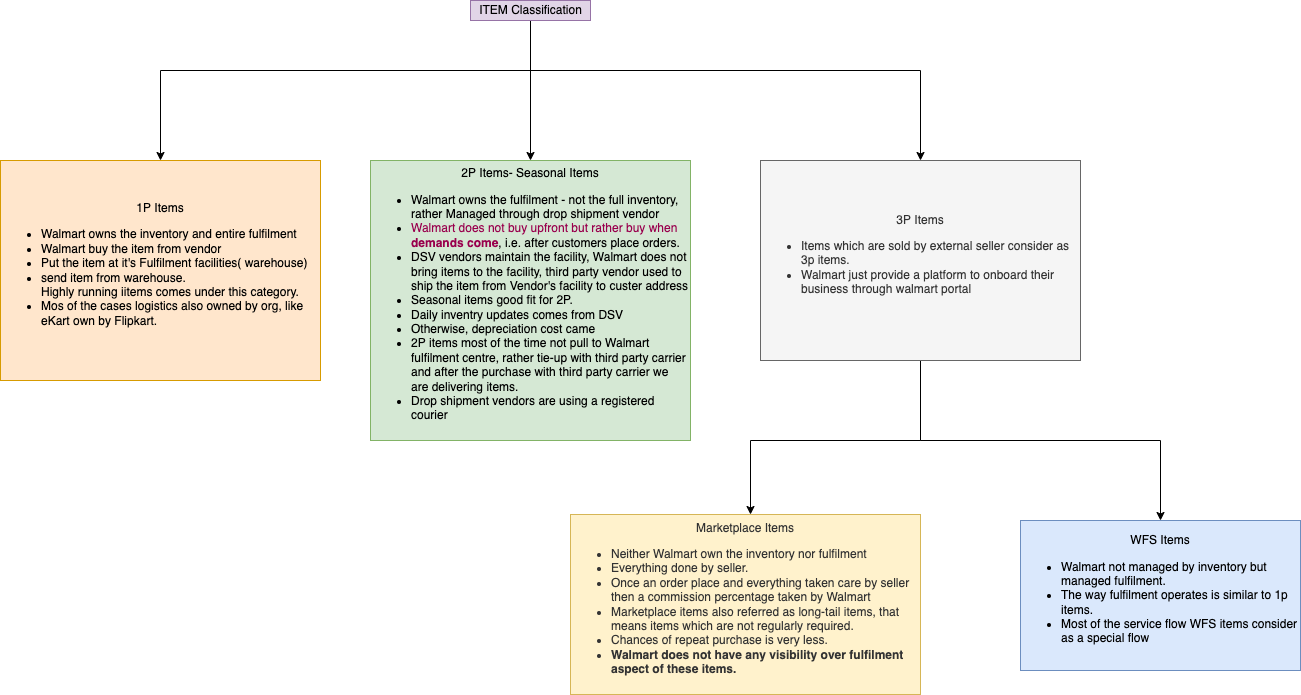

The diagram above was exported from draw.io. Its source (the exported page's mxGraphModel, read from the mxfile embedded in the PNG):
<mxGraphModel dx="1106" dy="807" grid="1" gridSize="10" guides="1" tooltips="1" connect="1" arrows="1" fold="1" page="1" pageScale="1" pageWidth="1100" pageHeight="850" math="0" shadow="0">
  <root>
    <mxCell id="0" />
    <mxCell id="1" parent="0" />
    <mxCell id="Y1UmYHQsfAa3v9OYcP2q-1" value="&lt;div&gt;1P Items&lt;/div&gt;&lt;div&gt;&lt;ul&gt;&lt;li style=&quot;text-align: left&quot;&gt;&lt;span&gt;Walmart owns the inventory and entire fulfilment&amp;nbsp;&lt;/span&gt;&lt;/li&gt;&lt;li style=&quot;text-align: left&quot;&gt;&lt;span&gt;Walmart buy the item from vendor&lt;/span&gt;&lt;br&gt;&lt;/li&gt;&lt;li style=&quot;text-align: left&quot;&gt;&lt;span&gt;Put the item at it's Fulfilment facilities( warehouse)&lt;/span&gt;&lt;br&gt;&lt;/li&gt;&lt;li&gt;&lt;div style=&quot;text-align: left&quot;&gt;send item from warehouse.&lt;/div&gt;&lt;div style=&quot;text-align: left&quot;&gt;Highly running iitems comes under this category.&amp;nbsp;&lt;/div&gt;&lt;/li&gt;&lt;li&gt;&lt;div style=&quot;text-align: left&quot;&gt;Mos of the cases logistics also owned by org, like eKart own by Flipkart.&lt;/div&gt;&lt;/li&gt;&lt;/ul&gt;&lt;/div&gt;" style="text;html=1;strokeColor=#d79b00;fillColor=#ffe6cc;align=center;verticalAlign=middle;whiteSpace=wrap;rounded=0;" vertex="1" parent="1">
      <mxGeometry x="20" y="180" width="320" height="220" as="geometry" />
    </mxCell>
    <mxCell id="Y1UmYHQsfAa3v9OYcP2q-2" value="&lt;div&gt;2P Items- Seasonal Items&lt;/div&gt;&lt;div&gt;&lt;ul&gt;&lt;li style=&quot;text-align: left&quot;&gt;&lt;span&gt;Walmart owns the fulfilment - not the full inventory, rather&amp;nbsp;&lt;/span&gt;Managed through drop shipment vendor&lt;/li&gt;&lt;li style=&quot;text-align: left&quot;&gt;&lt;font color=&quot;#99004d&quot;&gt;Walmart does not buy upfront but rather buy when&lt;/font&gt; &lt;font color=&quot;#99004d&quot;&gt;&lt;b&gt;demands come&lt;/b&gt;&lt;/font&gt;, i.e. after customers place orders.&lt;/li&gt;&lt;li style=&quot;text-align: left&quot;&gt;DSV vendors maintain the facility, Walmart does not bring items to the facility, third party vendor used to ship the item from Vendor's facility to custer address&lt;/li&gt;&lt;li style=&quot;text-align: left&quot;&gt;Seasonal items good fit for 2P.&lt;/li&gt;&lt;li style=&quot;text-align: left&quot;&gt;Daily inventry updates comes from DSV&lt;/li&gt;&lt;li style=&quot;text-align: left&quot;&gt;Otherwise, depreciation cost came&lt;/li&gt;&lt;li style=&quot;text-align: left&quot;&gt;2P items most of the time not pull to Walmart fulfilment centre, rather tie-up with third party carrier and after the purchase with third party carrier we are delivering items.&lt;/li&gt;&lt;li style=&quot;text-align: left&quot;&gt;Drop shipment vendors are using a registered courier&lt;/li&gt;&lt;/ul&gt;&lt;/div&gt;" style="text;html=1;strokeColor=#82b366;fillColor=#d5e8d4;align=center;verticalAlign=middle;whiteSpace=wrap;rounded=0;" vertex="1" parent="1">
      <mxGeometry x="390" y="180" width="320" height="280" as="geometry" />
    </mxCell>
    <mxCell id="Y1UmYHQsfAa3v9OYcP2q-3" style="edgeStyle=orthogonalEdgeStyle;rounded=0;orthogonalLoop=1;jettySize=auto;html=1;" edge="1" parent="1" source="Y1UmYHQsfAa3v9OYcP2q-5" target="Y1UmYHQsfAa3v9OYcP2q-6">
      <mxGeometry relative="1" as="geometry">
        <mxPoint x="940" y="490" as="targetPoint" />
        <Array as="points">
          <mxPoint x="940" y="460" />
          <mxPoint x="770" y="460" />
        </Array>
      </mxGeometry>
    </mxCell>
    <mxCell id="Y1UmYHQsfAa3v9OYcP2q-4" style="edgeStyle=orthogonalEdgeStyle;rounded=0;orthogonalLoop=1;jettySize=auto;html=1;entryX=0.5;entryY=0;entryDx=0;entryDy=0;" edge="1" parent="1" source="Y1UmYHQsfAa3v9OYcP2q-5" target="KqCK5x4IG6CnWjLUV-7p-1">
      <mxGeometry relative="1" as="geometry">
        <mxPoint x="1180" y="550" as="targetPoint" />
        <Array as="points">
          <mxPoint x="940" y="460" />
          <mxPoint x="1180" y="460" />
        </Array>
      </mxGeometry>
    </mxCell>
    <mxCell id="Y1UmYHQsfAa3v9OYcP2q-5" value="&lt;div&gt;3P Items&lt;/div&gt;&lt;div&gt;&lt;ul&gt;&lt;li style=&quot;text-align: left&quot;&gt;Items which are sold by external seller consider as 3p items.&lt;/li&gt;&lt;li style=&quot;text-align: left&quot;&gt;Walmart just provide a platform to onboard their business through walmart portal&lt;/li&gt;&lt;/ul&gt;&lt;/div&gt;" style="text;html=1;strokeColor=#666666;fillColor=#f5f5f5;align=center;verticalAlign=middle;whiteSpace=wrap;rounded=0;fontColor=#333333;" vertex="1" parent="1">
      <mxGeometry x="780" y="180" width="320" height="200" as="geometry" />
    </mxCell>
    <mxCell id="Y1UmYHQsfAa3v9OYcP2q-6" value="&lt;div style=&quot;color: rgb(51, 51, 51);&quot;&gt;Marketplace Items&lt;/div&gt;&lt;div style=&quot;color: rgb(51, 51, 51);&quot;&gt;&lt;ul&gt;&lt;li style=&quot;text-align: left;&quot;&gt;Neither Walmart own the inventory nor fulfilment&lt;/li&gt;&lt;li style=&quot;text-align: left;&quot;&gt;Everything done by seller.&lt;/li&gt;&lt;li style=&quot;text-align: left;&quot;&gt;Once an order place and everything taken care by seller then a commission percentage taken by Walmart&lt;/li&gt;&lt;li style=&quot;text-align: left;&quot;&gt;Marketplace items also referred as long-tail items, that means items which are not regularly required.&lt;/li&gt;&lt;li style=&quot;text-align: left;&quot;&gt;Chances of repeat purchase is very less.&lt;/li&gt;&lt;li style=&quot;text-align: left;&quot;&gt;&lt;b&gt;Walmart does not have any visibility over fulfilment aspect of these items.&lt;/b&gt;&lt;/li&gt;&lt;/ul&gt;&lt;/div&gt;" style="text;html=1;strokeColor=#d6b656;fillColor=#fff2cc;align=center;verticalAlign=middle;whiteSpace=wrap;rounded=0;" vertex="1" parent="1">
      <mxGeometry x="590" y="534" width="350" height="180" as="geometry" />
    </mxCell>
    <mxCell id="KqCK5x4IG6CnWjLUV-7p-1" value="WFS Items&lt;br&gt;&lt;ul&gt;&lt;li style=&quot;text-align: left;&quot;&gt;Walmart not managed by inventory but managed fulfilment.&lt;/li&gt;&lt;li style=&quot;text-align: left;&quot;&gt;The way fulfilment operates is similar to 1p items.&lt;/li&gt;&lt;li style=&quot;text-align: left;&quot;&gt;Most of the service flow WFS items consider as a special flow&lt;/li&gt;&lt;/ul&gt;" style="text;html=1;strokeColor=#6c8ebf;fillColor=#dae8fc;align=center;verticalAlign=middle;whiteSpace=wrap;rounded=0;" vertex="1" parent="1">
      <mxGeometry x="1040" y="540" width="280" height="150" as="geometry" />
    </mxCell>
    <mxCell id="KqCK5x4IG6CnWjLUV-7p-3" style="edgeStyle=orthogonalEdgeStyle;rounded=0;orthogonalLoop=1;jettySize=auto;html=1;" edge="1" parent="1" source="KqCK5x4IG6CnWjLUV-7p-2" target="Y1UmYHQsfAa3v9OYcP2q-1">
      <mxGeometry relative="1" as="geometry">
        <Array as="points">
          <mxPoint x="550" y="90" />
          <mxPoint x="180" y="90" />
        </Array>
      </mxGeometry>
    </mxCell>
    <mxCell id="KqCK5x4IG6CnWjLUV-7p-5" style="edgeStyle=orthogonalEdgeStyle;rounded=0;orthogonalLoop=1;jettySize=auto;html=1;" edge="1" parent="1" source="KqCK5x4IG6CnWjLUV-7p-2" target="Y1UmYHQsfAa3v9OYcP2q-2">
      <mxGeometry relative="1" as="geometry" />
    </mxCell>
    <mxCell id="KqCK5x4IG6CnWjLUV-7p-6" style="edgeStyle=orthogonalEdgeStyle;rounded=0;orthogonalLoop=1;jettySize=auto;html=1;" edge="1" parent="1" source="KqCK5x4IG6CnWjLUV-7p-2" target="Y1UmYHQsfAa3v9OYcP2q-5">
      <mxGeometry relative="1" as="geometry">
        <Array as="points">
          <mxPoint x="550" y="90" />
          <mxPoint x="940" y="90" />
        </Array>
      </mxGeometry>
    </mxCell>
    <mxCell id="KqCK5x4IG6CnWjLUV-7p-2" value="ITEM Classification" style="text;html=1;align=center;verticalAlign=middle;resizable=0;points=[];autosize=1;strokeColor=#9673a6;fillColor=#e1d5e7;" vertex="1" parent="1">
      <mxGeometry x="490" y="20" width="120" height="20" as="geometry" />
    </mxCell>
  </root>
</mxGraphModel>